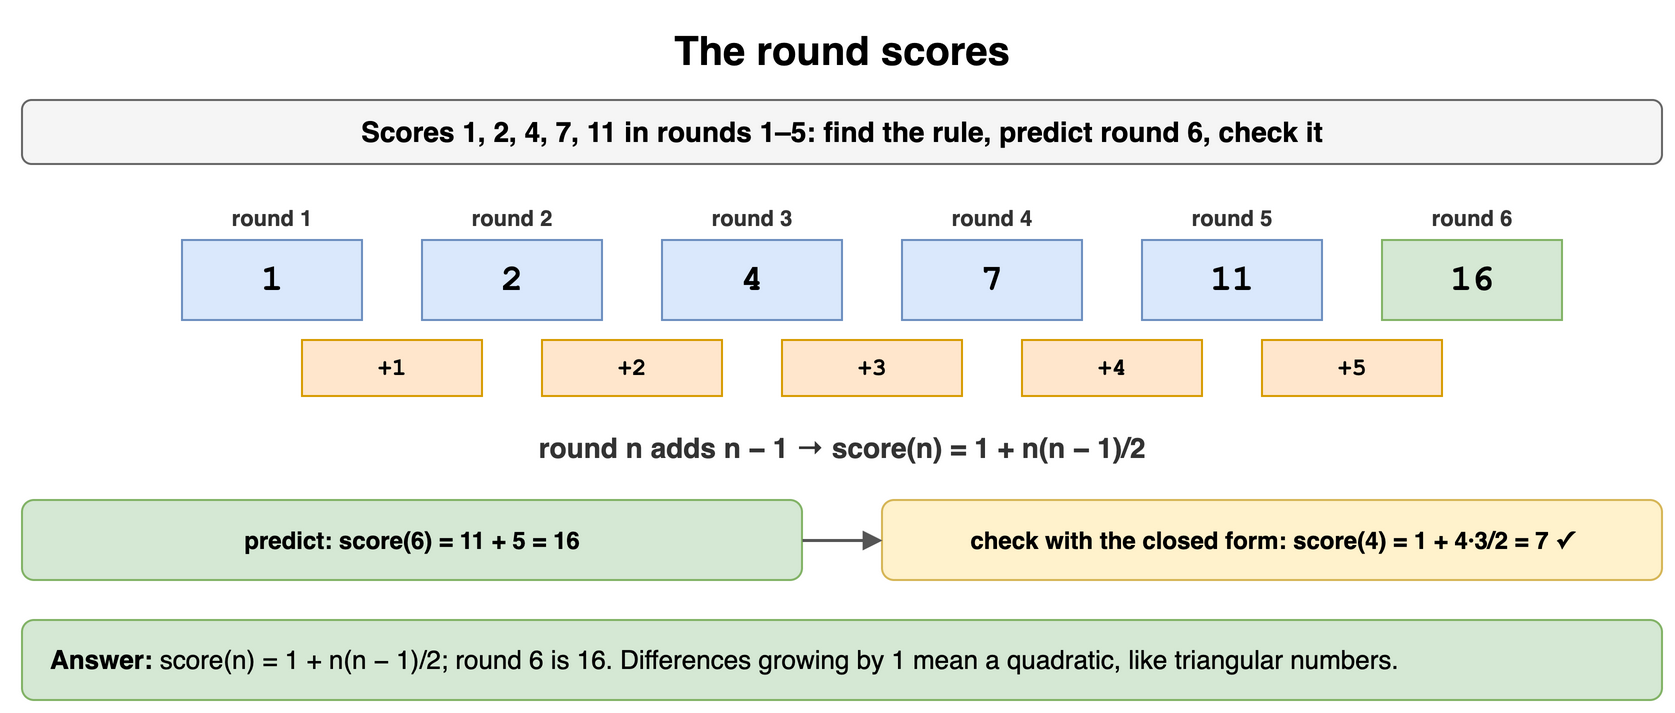

The diagram above was exported from draw.io. Its source (the exported page's mxGraphModel, read from the mxfile embedded in the PNG):
<mxGraphModel dx="900" dy="366" grid="1" gridSize="10" guides="1" tooltips="1" connect="1" arrows="1" fold="1" page="1" pageScale="1" pageWidth="900" pageHeight="366" math="0" shadow="0">
  <root>
    <mxCell id="0" />
    <mxCell id="1" parent="0" />
    <mxCell id="b81" value="The round scores" style="text;html=1;align=center;verticalAlign=middle;whiteSpace=wrap;fontSize=20;fontStyle=1;" vertex="1" parent="1">
      <mxGeometry x="40" y="10" width="820" height="30" as="geometry" />
    </mxCell>
    <mxCell id="b82" value="Scores 1, 2, 4, 7, 11 in rounds 1–5: find the rule, predict round 6, check it" style="rounded=1;whiteSpace=wrap;html=1;fillColor=#f5f5f5;strokeColor=#666666;fontStyle=1;fontSize=14;" vertex="1" parent="1">
      <mxGeometry x="40" y="50" width="820" height="32" as="geometry" />
    </mxCell>
    <mxCell id="b83" value="round 1" style="text;html=1;whiteSpace=wrap;fontSize=11;align=center;verticalAlign=middle;fontSize=11;fontColor=#333333;fontStyle=1;" vertex="1" parent="1">
      <mxGeometry x="120" y="100" width="90" height="18" as="geometry" />
    </mxCell>
    <mxCell id="b84" value="1" style="rounded=0;whiteSpace=wrap;html=1;fontFamily=Courier New;fontStyle=1;fontSize=13;fillColor=#dae8fc;strokeColor=#6c8ebf;fontSize=18;" vertex="1" parent="1">
      <mxGeometry x="120" y="120" width="90" height="40" as="geometry" />
    </mxCell>
    <mxCell id="b85" value="round 2" style="text;html=1;whiteSpace=wrap;fontSize=11;align=center;verticalAlign=middle;fontSize=11;fontColor=#333333;fontStyle=1;" vertex="1" parent="1">
      <mxGeometry x="240" y="100" width="90" height="18" as="geometry" />
    </mxCell>
    <mxCell id="b86" value="2" style="rounded=0;whiteSpace=wrap;html=1;fontFamily=Courier New;fontStyle=1;fontSize=13;fillColor=#dae8fc;strokeColor=#6c8ebf;fontSize=18;" vertex="1" parent="1">
      <mxGeometry x="240" y="120" width="90" height="40" as="geometry" />
    </mxCell>
    <mxCell id="b87" value="+1" style="rounded=0;whiteSpace=wrap;html=1;fontFamily=Courier New;fontStyle=1;fontSize=13;fillColor=#ffe6cc;strokeColor=#d79b00;fontSize=12;" vertex="1" parent="1">
      <mxGeometry x="180" y="170" width="90" height="28" as="geometry" />
    </mxCell>
    <mxCell id="b88" value="round 3" style="text;html=1;whiteSpace=wrap;fontSize=11;align=center;verticalAlign=middle;fontSize=11;fontColor=#333333;fontStyle=1;" vertex="1" parent="1">
      <mxGeometry x="360" y="100" width="90" height="18" as="geometry" />
    </mxCell>
    <mxCell id="b89" value="4" style="rounded=0;whiteSpace=wrap;html=1;fontFamily=Courier New;fontStyle=1;fontSize=13;fillColor=#dae8fc;strokeColor=#6c8ebf;fontSize=18;" vertex="1" parent="1">
      <mxGeometry x="360" y="120" width="90" height="40" as="geometry" />
    </mxCell>
    <mxCell id="b810" value="+2" style="rounded=0;whiteSpace=wrap;html=1;fontFamily=Courier New;fontStyle=1;fontSize=13;fillColor=#ffe6cc;strokeColor=#d79b00;fontSize=12;" vertex="1" parent="1">
      <mxGeometry x="300" y="170" width="90" height="28" as="geometry" />
    </mxCell>
    <mxCell id="b811" value="round 4" style="text;html=1;whiteSpace=wrap;fontSize=11;align=center;verticalAlign=middle;fontSize=11;fontColor=#333333;fontStyle=1;" vertex="1" parent="1">
      <mxGeometry x="480" y="100" width="90" height="18" as="geometry" />
    </mxCell>
    <mxCell id="b812" value="7" style="rounded=0;whiteSpace=wrap;html=1;fontFamily=Courier New;fontStyle=1;fontSize=13;fillColor=#dae8fc;strokeColor=#6c8ebf;fontSize=18;" vertex="1" parent="1">
      <mxGeometry x="480" y="120" width="90" height="40" as="geometry" />
    </mxCell>
    <mxCell id="b813" value="+3" style="rounded=0;whiteSpace=wrap;html=1;fontFamily=Courier New;fontStyle=1;fontSize=13;fillColor=#ffe6cc;strokeColor=#d79b00;fontSize=12;" vertex="1" parent="1">
      <mxGeometry x="420" y="170" width="90" height="28" as="geometry" />
    </mxCell>
    <mxCell id="b814" value="round 5" style="text;html=1;whiteSpace=wrap;fontSize=11;align=center;verticalAlign=middle;fontSize=11;fontColor=#333333;fontStyle=1;" vertex="1" parent="1">
      <mxGeometry x="600" y="100" width="90" height="18" as="geometry" />
    </mxCell>
    <mxCell id="b815" value="11" style="rounded=0;whiteSpace=wrap;html=1;fontFamily=Courier New;fontStyle=1;fontSize=13;fillColor=#dae8fc;strokeColor=#6c8ebf;fontSize=18;" vertex="1" parent="1">
      <mxGeometry x="600" y="120" width="90" height="40" as="geometry" />
    </mxCell>
    <mxCell id="b816" value="+4" style="rounded=0;whiteSpace=wrap;html=1;fontFamily=Courier New;fontStyle=1;fontSize=13;fillColor=#ffe6cc;strokeColor=#d79b00;fontSize=12;" vertex="1" parent="1">
      <mxGeometry x="540" y="170" width="90" height="28" as="geometry" />
    </mxCell>
    <mxCell id="b817" value="round 6" style="text;html=1;whiteSpace=wrap;fontSize=11;align=center;verticalAlign=middle;fontSize=11;fontColor=#333333;fontStyle=1;" vertex="1" parent="1">
      <mxGeometry x="720" y="100" width="90" height="18" as="geometry" />
    </mxCell>
    <mxCell id="b818" value="16" style="rounded=0;whiteSpace=wrap;html=1;fontFamily=Courier New;fontStyle=1;fontSize=13;fillColor=#d5e8d4;strokeColor=#82b366;fontSize=18;" vertex="1" parent="1">
      <mxGeometry x="720" y="120" width="90" height="40" as="geometry" />
    </mxCell>
    <mxCell id="b819" value="+5" style="rounded=0;whiteSpace=wrap;html=1;fontFamily=Courier New;fontStyle=1;fontSize=13;fillColor=#ffe6cc;strokeColor=#d79b00;fontSize=12;" vertex="1" parent="1">
      <mxGeometry x="660" y="170" width="90" height="28" as="geometry" />
    </mxCell>
    <mxCell id="b820" value="round n adds n − 1 → score(n) = 1 + n(n − 1)/2" style="text;html=1;whiteSpace=wrap;fontSize=11;align=center;verticalAlign=middle;fontSize=14;fontColor=#333333;fontStyle=1;" vertex="1" parent="1">
      <mxGeometry x="40" y="214" width="820" height="20" as="geometry" />
    </mxCell>
    <mxCell id="b821" value="predict: score(6) = 11 + 5 = 16" style="rounded=1;whiteSpace=wrap;html=1;fillColor=#d5e8d4;strokeColor=#82b366;fontSize=12;align=center;fontStyle=1;" vertex="1" parent="1">
      <mxGeometry x="40" y="250" width="390" height="40" as="geometry" />
    </mxCell>
    <mxCell id="b822" value="check with the closed form: score(4) = 1 + 4·3/2 = 7 ✓" style="rounded=1;whiteSpace=wrap;html=1;fillColor=#fff2cc;strokeColor=#d6b656;fontSize=12;align=center;fontStyle=1;" vertex="1" parent="1">
      <mxGeometry x="470" y="250" width="390" height="40" as="geometry" />
    </mxCell>
    <mxCell id="b823" value="" style="endArrow=block;endSize=6;html=1;strokeWidth=1.5;strokeColor=#555555;fontSize=11;labelBackgroundColor=#ffffff;" edge="1" parent="1" source="b821" target="b822">
      <mxGeometry relative="1" as="geometry" />
    </mxCell>
    <mxCell id="b824" value="&lt;b&gt;Answer:&lt;/b&gt; score(n) = 1 + n(n − 1)/2; round 6 is 16. Differences growing by 1 mean a quadratic, like triangular numbers." style="rounded=1;whiteSpace=wrap;html=1;fillColor=#d5e8d4;strokeColor=#82b366;fontSize=13;align=left;spacingLeft=12;" vertex="1" parent="1">
      <mxGeometry x="40" y="310" width="820" height="40" as="geometry" />
    </mxCell>
  </root>
</mxGraphModel>